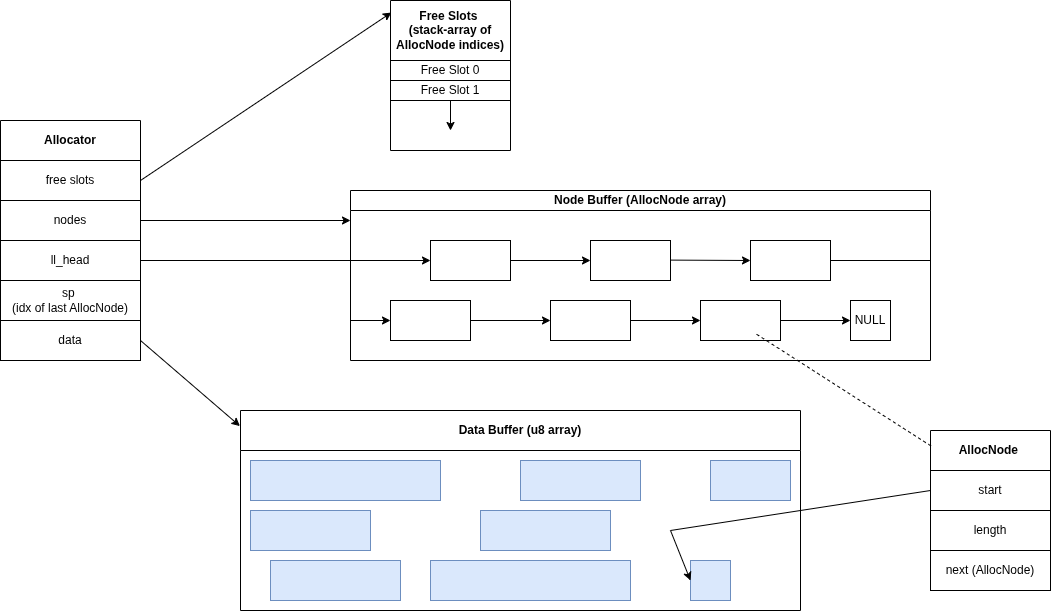

The diagram above was exported from draw.io. Its source (the exported page's mxGraphModel, read from the mxfile embedded in the PNG):
<mxGraphModel dx="2681" dy="1073" grid="1" gridSize="10" guides="1" tooltips="1" connect="1" arrows="1" fold="1" page="1" pageScale="1" pageWidth="850" pageHeight="1100" math="0" shadow="0">
  <root>
    <mxCell id="0" />
    <mxCell id="1" parent="0" />
    <mxCell id="1hWLctZOC7_BxaqT9CVC-8" parent="1" style="swimlane;whiteSpace=wrap;html=1;startSize=40;" value="Data Buffer (u8 array)" vertex="1">
      <mxGeometry height="200" width="560" x="-480" y="560" as="geometry" />
    </mxCell>
    <mxCell id="1hWLctZOC7_BxaqT9CVC-60" parent="1hWLctZOC7_BxaqT9CVC-8" style="rounded=0;whiteSpace=wrap;html=1;fillColor=#dae8fc;strokeColor=#6c8ebf;" value="" vertex="1">
      <mxGeometry height="40" width="190" x="10" y="50" as="geometry" />
    </mxCell>
    <mxCell id="1hWLctZOC7_BxaqT9CVC-61" parent="1hWLctZOC7_BxaqT9CVC-8" style="rounded=0;whiteSpace=wrap;html=1;fillColor=#dae8fc;strokeColor=#6c8ebf;" value="" vertex="1">
      <mxGeometry height="40" width="120" x="280" y="50" as="geometry" />
    </mxCell>
    <mxCell id="1hWLctZOC7_BxaqT9CVC-62" parent="1hWLctZOC7_BxaqT9CVC-8" style="rounded=0;whiteSpace=wrap;html=1;fillColor=#dae8fc;strokeColor=#6c8ebf;" value="" vertex="1">
      <mxGeometry height="40" width="80" x="470" y="50" as="geometry" />
    </mxCell>
    <mxCell id="1hWLctZOC7_BxaqT9CVC-63" parent="1hWLctZOC7_BxaqT9CVC-8" style="rounded=0;whiteSpace=wrap;html=1;fillColor=#dae8fc;strokeColor=#6c8ebf;" value="" vertex="1">
      <mxGeometry height="40" width="120" x="10" y="100" as="geometry" />
    </mxCell>
    <mxCell id="1hWLctZOC7_BxaqT9CVC-64" parent="1hWLctZOC7_BxaqT9CVC-8" style="rounded=0;whiteSpace=wrap;html=1;fillColor=#dae8fc;strokeColor=#6c8ebf;" value="" vertex="1">
      <mxGeometry height="40" width="130" x="240" y="100" as="geometry" />
    </mxCell>
    <mxCell id="1hWLctZOC7_BxaqT9CVC-65" parent="1hWLctZOC7_BxaqT9CVC-8" style="rounded=0;whiteSpace=wrap;html=1;fillColor=#dae8fc;strokeColor=#6c8ebf;" value="" vertex="1">
      <mxGeometry height="40" width="40" x="450" y="150" as="geometry" />
    </mxCell>
    <mxCell id="1hWLctZOC7_BxaqT9CVC-66" parent="1hWLctZOC7_BxaqT9CVC-8" style="rounded=0;whiteSpace=wrap;html=1;fillColor=#dae8fc;strokeColor=#6c8ebf;" value="" vertex="1">
      <mxGeometry height="40" width="130" x="30" y="150" as="geometry" />
    </mxCell>
    <mxCell id="1hWLctZOC7_BxaqT9CVC-67" parent="1hWLctZOC7_BxaqT9CVC-8" style="rounded=0;whiteSpace=wrap;html=1;fillColor=#dae8fc;strokeColor=#6c8ebf;" value="" vertex="1">
      <mxGeometry height="40" width="200" x="190" y="150" as="geometry" />
    </mxCell>
    <mxCell id="1hWLctZOC7_BxaqT9CVC-10" parent="1" style="swimlane;whiteSpace=wrap;html=1;startSize=40;" value="Allocator" vertex="1">
      <mxGeometry height="240" width="140" x="-720" y="270" as="geometry" />
    </mxCell>
    <mxCell id="1hWLctZOC7_BxaqT9CVC-12" parent="1hWLctZOC7_BxaqT9CVC-10" style="rounded=0;whiteSpace=wrap;html=1;" value="ll_head" vertex="1">
      <mxGeometry height="40" width="140" y="120" as="geometry" />
    </mxCell>
    <mxCell id="1hWLctZOC7_BxaqT9CVC-13" parent="1hWLctZOC7_BxaqT9CVC-10" style="rounded=0;whiteSpace=wrap;html=1;" value="sp&amp;nbsp;&lt;div&gt;(idx of last AllocNode)&lt;/div&gt;" vertex="1">
      <mxGeometry height="40" width="140" y="160" as="geometry" />
    </mxCell>
    <mxCell id="1hWLctZOC7_BxaqT9CVC-17" parent="1hWLctZOC7_BxaqT9CVC-10" style="rounded=0;whiteSpace=wrap;html=1;" value="nodes" vertex="1">
      <mxGeometry height="40" width="140" y="80" as="geometry" />
    </mxCell>
    <mxCell id="1hWLctZOC7_BxaqT9CVC-11" parent="1hWLctZOC7_BxaqT9CVC-10" style="rounded=0;whiteSpace=wrap;html=1;" value="data" vertex="1">
      <mxGeometry height="40" width="140" y="200" as="geometry" />
    </mxCell>
    <mxCell id="1hWLctZOC7_BxaqT9CVC-14" parent="1hWLctZOC7_BxaqT9CVC-10" style="rounded=0;whiteSpace=wrap;html=1;" value="free slots" vertex="1">
      <mxGeometry height="40" width="140" y="40" as="geometry" />
    </mxCell>
    <mxCell id="1hWLctZOC7_BxaqT9CVC-15" edge="1" parent="1" source="1hWLctZOC7_BxaqT9CVC-11" style="endArrow=classic;html=1;rounded=0;exitX=1;exitY=0.5;exitDx=0;exitDy=0;entryX=-0.001;entryY=0.078;entryDx=0;entryDy=0;entryPerimeter=0;" target="1hWLctZOC7_BxaqT9CVC-8" value="">
      <mxGeometry height="50" relative="1" width="50" as="geometry">
        <mxPoint x="-330" y="380" as="sourcePoint" />
        <mxPoint x="-280" y="330" as="targetPoint" />
      </mxGeometry>
    </mxCell>
    <mxCell id="1hWLctZOC7_BxaqT9CVC-18" parent="1" style="swimlane;whiteSpace=wrap;html=1;startSize=20;" value="Node Buffer (AllocNode array)" vertex="1">
      <mxGeometry height="170" width="580" x="-370" y="340" as="geometry" />
    </mxCell>
    <mxCell id="1hWLctZOC7_BxaqT9CVC-20" parent="1hWLctZOC7_BxaqT9CVC-18" style="rounded=0;whiteSpace=wrap;html=1;" value="" vertex="1">
      <mxGeometry height="40" width="80" x="80" y="50" as="geometry" />
    </mxCell>
    <mxCell id="1hWLctZOC7_BxaqT9CVC-23" parent="1hWLctZOC7_BxaqT9CVC-18" style="rounded=0;whiteSpace=wrap;html=1;" value="" vertex="1">
      <mxGeometry height="40" width="80" x="240" y="50" as="geometry" />
    </mxCell>
    <mxCell id="1hWLctZOC7_BxaqT9CVC-24" edge="1" parent="1hWLctZOC7_BxaqT9CVC-18" source="1hWLctZOC7_BxaqT9CVC-20" style="endArrow=classic;html=1;rounded=0;exitX=1;exitY=0.5;exitDx=0;exitDy=0;entryX=0;entryY=0.5;entryDx=0;entryDy=0;" target="1hWLctZOC7_BxaqT9CVC-23" value="">
      <mxGeometry height="50" relative="1" width="50" as="geometry">
        <mxPoint x="150" y="110" as="sourcePoint" />
        <mxPoint x="200" y="60" as="targetPoint" />
      </mxGeometry>
    </mxCell>
    <mxCell id="1hWLctZOC7_BxaqT9CVC-28" parent="1hWLctZOC7_BxaqT9CVC-18" style="rounded=0;whiteSpace=wrap;html=1;" value="" vertex="1">
      <mxGeometry height="40" width="80" x="400" y="50" as="geometry" />
    </mxCell>
    <mxCell id="1hWLctZOC7_BxaqT9CVC-29" edge="1" parent="1hWLctZOC7_BxaqT9CVC-18" style="endArrow=classic;html=1;rounded=0;exitX=1;exitY=0.5;exitDx=0;exitDy=0;entryX=0;entryY=0.5;entryDx=0;entryDy=0;" target="1hWLctZOC7_BxaqT9CVC-28" value="">
      <mxGeometry height="50" relative="1" width="50" as="geometry">
        <mxPoint x="320" y="69.60000000000002" as="sourcePoint" />
        <mxPoint x="400" y="69.60000000000002" as="targetPoint" />
      </mxGeometry>
    </mxCell>
    <mxCell id="1hWLctZOC7_BxaqT9CVC-30" parent="1hWLctZOC7_BxaqT9CVC-18" style="rounded=0;whiteSpace=wrap;html=1;" value="" vertex="1">
      <mxGeometry height="40" width="80" x="40" y="110" as="geometry" />
    </mxCell>
    <mxCell id="1hWLctZOC7_BxaqT9CVC-31" edge="1" parent="1hWLctZOC7_BxaqT9CVC-18" style="endArrow=classic;html=1;rounded=0;entryX=0;entryY=0.5;entryDx=0;entryDy=0;" target="1hWLctZOC7_BxaqT9CVC-30" value="">
      <mxGeometry height="50" relative="1" width="50" as="geometry">
        <mxPoint y="130" as="sourcePoint" />
        <mxPoint x="50" y="80" as="targetPoint" />
      </mxGeometry>
    </mxCell>
    <mxCell id="1hWLctZOC7_BxaqT9CVC-32" edge="1" parent="1hWLctZOC7_BxaqT9CVC-18" style="endArrow=none;html=1;rounded=0;" value="">
      <mxGeometry height="50" relative="1" width="50" as="geometry">
        <mxPoint x="480" y="70" as="sourcePoint" />
        <mxPoint x="580" y="70" as="targetPoint" />
      </mxGeometry>
    </mxCell>
    <mxCell id="1hWLctZOC7_BxaqT9CVC-33" parent="1hWLctZOC7_BxaqT9CVC-18" style="rounded=0;whiteSpace=wrap;html=1;" value="" vertex="1">
      <mxGeometry height="40" width="80" x="200" y="110" as="geometry" />
    </mxCell>
    <mxCell id="1hWLctZOC7_BxaqT9CVC-34" edge="1" parent="1hWLctZOC7_BxaqT9CVC-18" source="1hWLctZOC7_BxaqT9CVC-30" style="endArrow=classic;html=1;rounded=0;exitX=1;exitY=0.5;exitDx=0;exitDy=0;entryX=0;entryY=0.5;entryDx=0;entryDy=0;" target="1hWLctZOC7_BxaqT9CVC-33" value="">
      <mxGeometry height="50" relative="1" width="50" as="geometry">
        <mxPoint x="240" y="130" as="sourcePoint" />
        <mxPoint x="280" y="120" as="targetPoint" />
      </mxGeometry>
    </mxCell>
    <mxCell id="1hWLctZOC7_BxaqT9CVC-36" edge="1" parent="1hWLctZOC7_BxaqT9CVC-18" source="1hWLctZOC7_BxaqT9CVC-33" style="endArrow=classic;html=1;rounded=0;exitX=1;exitY=0.5;exitDx=0;exitDy=0;entryX=0;entryY=0.5;entryDx=0;entryDy=0;" target="1hWLctZOC7_BxaqT9CVC-35" value="">
      <mxGeometry height="50" relative="1" width="50" as="geometry">
        <mxPoint x="260" y="130" as="sourcePoint" />
        <mxPoint x="390" y="120" as="targetPoint" />
      </mxGeometry>
    </mxCell>
    <mxCell id="1hWLctZOC7_BxaqT9CVC-35" parent="1hWLctZOC7_BxaqT9CVC-18" style="rounded=0;whiteSpace=wrap;html=1;" value="" vertex="1">
      <mxGeometry height="40" width="80" x="350" y="110" as="geometry" />
    </mxCell>
    <mxCell id="1hWLctZOC7_BxaqT9CVC-37" edge="1" parent="1hWLctZOC7_BxaqT9CVC-18" style="endArrow=classic;html=1;rounded=0;exitX=1;exitY=0.5;exitDx=0;exitDy=0;entryX=0;entryY=0.5;entryDx=0;entryDy=0;" target="1hWLctZOC7_BxaqT9CVC-38" value="">
      <mxGeometry height="50" relative="1" width="50" as="geometry">
        <mxPoint x="430" y="130" as="sourcePoint" />
        <mxPoint x="540" y="120" as="targetPoint" />
      </mxGeometry>
    </mxCell>
    <mxCell id="1hWLctZOC7_BxaqT9CVC-38" parent="1hWLctZOC7_BxaqT9CVC-18" style="rounded=0;whiteSpace=wrap;html=1;" value="NULL" vertex="1">
      <mxGeometry height="40" width="40" x="500" y="110" as="geometry" />
    </mxCell>
    <mxCell id="1hWLctZOC7_BxaqT9CVC-19" edge="1" parent="1" source="1hWLctZOC7_BxaqT9CVC-17" style="endArrow=classic;html=1;rounded=0;exitX=1;exitY=0.5;exitDx=0;exitDy=0;" value="">
      <mxGeometry height="50" relative="1" width="50" as="geometry">
        <mxPoint x="-230" y="510" as="sourcePoint" />
        <mxPoint x="-370" y="370" as="targetPoint" />
      </mxGeometry>
    </mxCell>
    <mxCell id="1hWLctZOC7_BxaqT9CVC-21" edge="1" parent="1" source="1hWLctZOC7_BxaqT9CVC-12" style="endArrow=classic;html=1;rounded=0;entryX=0;entryY=0.5;entryDx=0;entryDy=0;exitX=1;exitY=0.5;exitDx=0;exitDy=0;" target="1hWLctZOC7_BxaqT9CVC-20" value="">
      <mxGeometry height="50" relative="1" width="50" as="geometry">
        <mxPoint x="-580" y="410" as="sourcePoint" />
        <mxPoint x="-180" y="440" as="targetPoint" />
      </mxGeometry>
    </mxCell>
    <mxCell id="1hWLctZOC7_BxaqT9CVC-40" parent="1" style="swimlane;whiteSpace=wrap;html=1;startSize=40;" value="AllocNode&amp;nbsp;" vertex="1">
      <mxGeometry height="160" width="120" x="210" y="580" as="geometry" />
    </mxCell>
    <mxCell id="1hWLctZOC7_BxaqT9CVC-41" parent="1hWLctZOC7_BxaqT9CVC-40" style="rounded=0;whiteSpace=wrap;html=1;" value="start" vertex="1">
      <mxGeometry height="40" width="120" y="40" as="geometry" />
    </mxCell>
    <mxCell id="1hWLctZOC7_BxaqT9CVC-42" parent="1hWLctZOC7_BxaqT9CVC-40" style="rounded=0;whiteSpace=wrap;html=1;" value="length" vertex="1">
      <mxGeometry height="40" width="120" y="80" as="geometry" />
    </mxCell>
    <mxCell id="1hWLctZOC7_BxaqT9CVC-43" parent="1hWLctZOC7_BxaqT9CVC-40" style="rounded=0;whiteSpace=wrap;html=1;" value="next (AllocNode)" vertex="1">
      <mxGeometry height="40" width="120" y="120" as="geometry" />
    </mxCell>
    <mxCell id="1hWLctZOC7_BxaqT9CVC-39" edge="1" parent="1" source="1hWLctZOC7_BxaqT9CVC-35" style="endArrow=none;dashed=1;html=1;rounded=0;entryX=0.009;entryY=0.099;entryDx=0;entryDy=0;entryPerimeter=0;exitX=0.701;exitY=0.844;exitDx=0;exitDy=0;exitPerimeter=0;" target="1hWLctZOC7_BxaqT9CVC-40" value="">
      <mxGeometry height="50" relative="1" width="50" as="geometry">
        <mxPoint x="70" y="220" as="sourcePoint" />
        <mxPoint x="270" y="170" as="targetPoint" />
      </mxGeometry>
    </mxCell>
    <mxCell id="1hWLctZOC7_BxaqT9CVC-47" parent="1" style="swimlane;whiteSpace=wrap;html=1;startSize=60;" value="Free Slots&amp;nbsp;&lt;div&gt;(stack-array of AllocNode indices)&lt;/div&gt;" vertex="1">
      <mxGeometry height="150" width="120" x="-330" y="150" as="geometry" />
    </mxCell>
    <mxCell id="1hWLctZOC7_BxaqT9CVC-50" parent="1hWLctZOC7_BxaqT9CVC-47" style="rounded=0;whiteSpace=wrap;html=1;" value="Free Slot 0" vertex="1">
      <mxGeometry height="20" width="120" y="60" as="geometry" />
    </mxCell>
    <mxCell id="1hWLctZOC7_BxaqT9CVC-56" edge="1" parent="1hWLctZOC7_BxaqT9CVC-47" style="edgeStyle=orthogonalEdgeStyle;rounded=0;orthogonalLoop=1;jettySize=auto;html=1;exitX=0.5;exitY=1;exitDx=0;exitDy=0;">
      <mxGeometry relative="1" as="geometry">
        <mxPoint x="60" y="100" as="sourcePoint" />
        <mxPoint x="60" y="100" as="targetPoint" />
      </mxGeometry>
    </mxCell>
    <mxCell id="1hWLctZOC7_BxaqT9CVC-57" parent="1hWLctZOC7_BxaqT9CVC-47" style="rounded=0;whiteSpace=wrap;html=1;" value="Free Slot 1" vertex="1">
      <mxGeometry height="20" width="120" y="80" as="geometry" />
    </mxCell>
    <mxCell id="1hWLctZOC7_BxaqT9CVC-48" edge="1" parent="1" source="1hWLctZOC7_BxaqT9CVC-14" style="endArrow=classic;html=1;rounded=0;exitX=1;exitY=0.5;exitDx=0;exitDy=0;entryX=0.008;entryY=0.08;entryDx=0;entryDy=0;entryPerimeter=0;" target="1hWLctZOC7_BxaqT9CVC-47" value="">
      <mxGeometry height="50" relative="1" width="50" as="geometry">
        <mxPoint x="-310" y="450" as="sourcePoint" />
        <mxPoint x="-260" y="400" as="targetPoint" />
      </mxGeometry>
    </mxCell>
    <mxCell id="1hWLctZOC7_BxaqT9CVC-58" edge="1" parent="1" source="1hWLctZOC7_BxaqT9CVC-57" style="endArrow=classic;html=1;rounded=0;exitX=0.5;exitY=1;exitDx=0;exitDy=0;" value="">
      <mxGeometry height="50" relative="1" width="50" as="geometry">
        <mxPoint x="-340" y="180" as="sourcePoint" />
        <mxPoint x="-270" y="280" as="targetPoint" />
      </mxGeometry>
    </mxCell>
    <mxCell id="1hWLctZOC7_BxaqT9CVC-69" edge="1" parent="1" style="endArrow=classic;html=1;rounded=0;entryX=0;entryY=0.5;entryDx=0;entryDy=0;" target="1hWLctZOC7_BxaqT9CVC-65" value="">
      <mxGeometry height="50" relative="1" width="50" as="geometry">
        <Array as="points">
          <mxPoint x="-50" y="680" />
        </Array>
        <mxPoint x="210" y="640" as="sourcePoint" />
        <mxPoint x="-190" y="620" as="targetPoint" />
      </mxGeometry>
    </mxCell>
  </root>
</mxGraphModel>